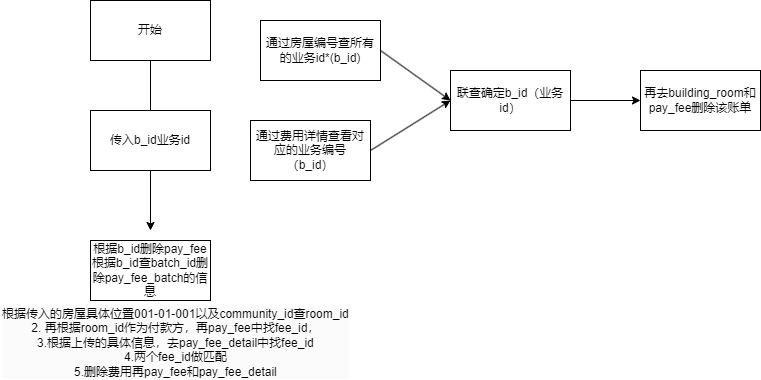

The diagram above was exported from draw.io. Its source (the exported page's mxGraphModel, read from the mxfile embedded in the PNG):
<mxGraphModel dx="719" dy="434" grid="1" gridSize="10" guides="1" tooltips="1" connect="1" arrows="1" fold="1" page="1" pageScale="1" pageWidth="827" pageHeight="1169" math="0" shadow="0">
  <root>
    <mxCell id="0" />
    <mxCell id="1" parent="0" />
    <mxCell id="3" style="edgeStyle=none;html=1;exitX=0.5;exitY=1;exitDx=0;exitDy=0;" parent="1" source="2" edge="1">
      <mxGeometry relative="1" as="geometry">
        <mxPoint x="190" y="180" as="targetPoint" />
      </mxGeometry>
    </mxCell>
    <mxCell id="2" value="开始" style="rounded=0;whiteSpace=wrap;html=1;" parent="1" vertex="1">
      <mxGeometry x="130" y="60" width="120" height="60" as="geometry" />
    </mxCell>
    <mxCell id="5" style="edgeStyle=none;html=1;" parent="1" source="4" edge="1">
      <mxGeometry relative="1" as="geometry">
        <mxPoint x="190" y="290" as="targetPoint" />
      </mxGeometry>
    </mxCell>
    <mxCell id="4" value="传入b_id业务id" style="rounded=0;whiteSpace=wrap;html=1;" parent="1" vertex="1">
      <mxGeometry x="130" y="170" width="120" height="60" as="geometry" />
    </mxCell>
    <mxCell id="6" value="根据b_id删除pay_fee&lt;div&gt;根据b_id查batch_id删除pay_fee_batch的信息&lt;/div&gt;" style="rounded=0;whiteSpace=wrap;html=1;" parent="1" vertex="1">
      <mxGeometry x="130" y="300" width="120" height="60" as="geometry" />
    </mxCell>
    <mxCell id="9" style="edgeStyle=none;html=1;exitX=1;exitY=0.5;exitDx=0;exitDy=0;" parent="1" source="7" edge="1">
      <mxGeometry relative="1" as="geometry">
        <mxPoint x="490" y="160" as="targetPoint" />
      </mxGeometry>
    </mxCell>
    <mxCell id="7" value="通过房屋编号查所有的业务id*(b_id)" style="rounded=0;whiteSpace=wrap;html=1;" parent="1" vertex="1">
      <mxGeometry x="300" y="80" width="120" height="60" as="geometry" />
    </mxCell>
    <mxCell id="10" style="edgeStyle=none;html=1;exitX=1;exitY=0.5;exitDx=0;exitDy=0;" parent="1" source="8" edge="1">
      <mxGeometry relative="1" as="geometry">
        <mxPoint x="490" y="160" as="targetPoint" />
      </mxGeometry>
    </mxCell>
    <mxCell id="8" value="通过费用详情查看对应的业务编号（b_id）" style="rounded=0;whiteSpace=wrap;html=1;" parent="1" vertex="1">
      <mxGeometry x="290" y="180" width="120" height="60" as="geometry" />
    </mxCell>
    <mxCell id="12" style="edgeStyle=none;html=1;exitX=1;exitY=0.5;exitDx=0;exitDy=0;" parent="1" source="11" edge="1">
      <mxGeometry relative="1" as="geometry">
        <mxPoint x="680" y="160" as="targetPoint" />
      </mxGeometry>
    </mxCell>
    <mxCell id="11" value="联查确定b_id（业务id）" style="rounded=0;whiteSpace=wrap;html=1;" parent="1" vertex="1">
      <mxGeometry x="490" y="130" width="120" height="60" as="geometry" />
    </mxCell>
    <mxCell id="13" value="再去building_room和pay_fee删除该账单" style="rounded=0;whiteSpace=wrap;html=1;" parent="1" vertex="1">
      <mxGeometry x="680" y="130" width="120" height="60" as="geometry" />
    </mxCell>
    <mxCell id="14" value="&lt;div style=&quot;forced-color-adjust: none; color: rgb(0, 0, 0); font-family: Helvetica; font-size: 12px; font-style: normal; font-variant-ligatures: normal; font-variant-caps: normal; font-weight: 400; letter-spacing: normal; orphans: 2; text-align: center; text-indent: 0px; text-transform: none; widows: 2; word-spacing: 0px; -webkit-text-stroke-width: 0px; white-space: normal; background-color: rgb(251, 251, 251); text-decoration-thickness: initial; text-decoration-style: initial; text-decoration-color: initial;&quot;&gt;根据传入的房屋具体位置001-01-001以及community_id查room_id&lt;/div&gt;&lt;div style=&quot;forced-color-adjust: none; color: rgb(0, 0, 0); font-family: Helvetica; font-size: 12px; font-style: normal; font-variant-ligatures: normal; font-variant-caps: normal; font-weight: 400; letter-spacing: normal; orphans: 2; text-align: center; text-indent: 0px; text-transform: none; widows: 2; word-spacing: 0px; -webkit-text-stroke-width: 0px; white-space: normal; background-color: rgb(251, 251, 251); text-decoration-thickness: initial; text-decoration-style: initial; text-decoration-color: initial;&quot;&gt;2.&lt;span style=&quot;forced-color-adjust: none; color: rgb(0, 0, 0); background-color: transparent;&quot;&gt;&amp;nbsp;再根据room_id作为付款方，再pay_fee中&lt;/span&gt;&lt;span style=&quot;color: rgb(0, 0, 0); background-color: transparent;&quot;&gt;找fee_id，&lt;/span&gt;&lt;/div&gt;&lt;div style=&quot;forced-color-adjust: none; color: rgb(0, 0, 0); font-family: Helvetica; font-size: 12px; font-style: normal; font-variant-ligatures: normal; font-variant-caps: normal; font-weight: 400; letter-spacing: normal; orphans: 2; text-align: center; text-indent: 0px; text-transform: none; widows: 2; word-spacing: 0px; -webkit-text-stroke-width: 0px; white-space: normal; background-color: rgb(251, 251, 251); text-decoration-thickness: initial; text-decoration-style: initial; text-decoration-color: initial;&quot;&gt;&lt;span style=&quot;color: rgb(0, 0, 0); background-color: transparent;&quot;&gt;3.根据上传的具体信息，去pay_fee_detail中找fee_id&lt;/span&gt;&lt;/div&gt;&lt;div style=&quot;forced-color-adjust: none; color: rgb(0, 0, 0); font-family: Helvetica; font-size: 12px; font-style: normal; font-variant-ligatures: normal; font-variant-caps: normal; font-weight: 400; letter-spacing: normal; orphans: 2; text-align: center; text-indent: 0px; text-transform: none; widows: 2; word-spacing: 0px; -webkit-text-stroke-width: 0px; white-space: normal; background-color: rgb(251, 251, 251); text-decoration-thickness: initial; text-decoration-style: initial; text-decoration-color: initial;&quot;&gt;&lt;span style=&quot;color: rgb(0, 0, 0); background-color: transparent;&quot;&gt;4.两个fee_id做匹配&lt;/span&gt;&lt;/div&gt;&lt;div style=&quot;forced-color-adjust: none; color: rgb(0, 0, 0); font-family: Helvetica; font-size: 12px; font-style: normal; font-variant-ligatures: normal; font-variant-caps: normal; font-weight: 400; letter-spacing: normal; orphans: 2; text-align: center; text-indent: 0px; text-transform: none; widows: 2; word-spacing: 0px; -webkit-text-stroke-width: 0px; white-space: normal; background-color: rgb(251, 251, 251); text-decoration-thickness: initial; text-decoration-style: initial; text-decoration-color: initial;&quot;&gt;&lt;span style=&quot;color: rgb(0, 0, 0); background-color: transparent;&quot;&gt;5.删除费用再pay_fee和pay_fee_detail&lt;/span&gt;&lt;/div&gt;" style="text;whiteSpace=wrap;html=1;" vertex="1" parent="1">
      <mxGeometry x="40" y="360" width="420" height="50" as="geometry" />
    </mxCell>
  </root>
</mxGraphModel>